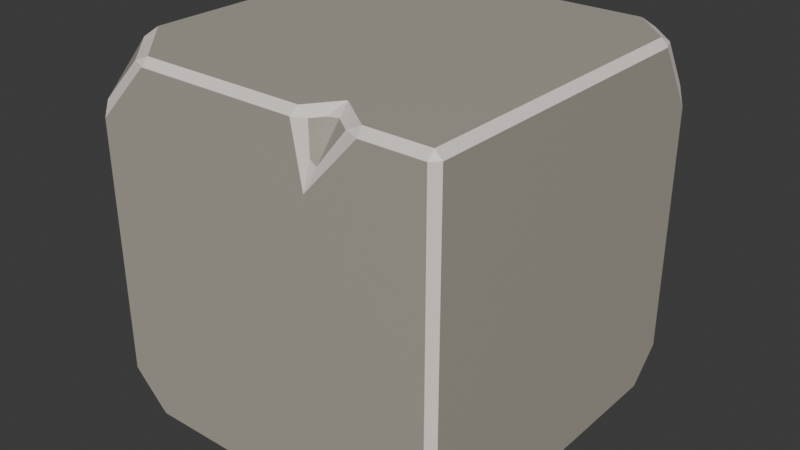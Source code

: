 # Source: sr2x2.blend  (saved by Blender 4.3.34; exported with 4.5.12 LTS)
import bpy
from mathutils import Matrix  # noqa: F401  (used for matrix-valued properties, if any)

bpy.ops.wm.read_factory_settings(use_empty=True)
scene = bpy.context.scene
scene.name = 'Scene'

# ---- collections
col_collection = bpy.data.collections.new('Collection'); scene.collection.children.link(col_collection)

# ---- materials (node trees are filled in below, after node groups)
mat_rock_material_004 = bpy.data.materials.new('rock_material.004')
mat_edges_004 = bpy.data.materials.new('edges.004')

# ---- material node trees
mat_rock_material_004.use_nodes = True; mat_rock_material_004.node_tree.nodes.clear()
_N = mat_rock_material_004.node_tree.nodes; _L = mat_rock_material_004.node_tree.links
n0 = _N.new('ShaderNodeBsdfPrincipled'); n0.name = 'Principled BSDF'; n0.location = (10, 300)
n0.inputs[0].default_value = (0.4371, 0.4087, 0.3452, 1.0)
n1 = _N.new('ShaderNodeOutputMaterial'); n1.name = 'Material Output'; n1.location = (300, 300)
_L.new(n0.outputs[0], n1.inputs[0])
n1.is_active_output = True
mat_edges_004.use_nodes = True; mat_edges_004.node_tree.nodes.clear()
_N = mat_edges_004.node_tree.nodes; _L = mat_edges_004.node_tree.links
n0 = _N.new('ShaderNodeBsdfPrincipled'); n0.name = 'Principled BSDF'; n0.location = (10, 300)
n0.inputs[0].default_value = (0.9131, 0.8199, 0.7715, 1.0)
n1 = _N.new('ShaderNodeOutputMaterial'); n1.name = 'Material Output'; n1.location = (300, 300)
_L.new(n0.outputs[0], n1.inputs[0])
n1.is_active_output = True

# ---- world
world_world = bpy.data.worlds.new('World'); scene.world = world_world
world_world.use_nodes = True; world_world.node_tree.nodes.clear()
_N = world_world.node_tree.nodes; _L = world_world.node_tree.links
n0 = _N.new('ShaderNodeOutputWorld'); n0.name = 'World Output'; n0.location = (300, 300)
n1 = _N.new('ShaderNodeBackground'); n1.name = 'Background'; n1.location = (10, 300)
n1.inputs[0].default_value = (0.05088, 0.05088, 0.05088, 1.0)
_L.new(n1.outputs[0], n0.inputs[0])
n0.is_active_output = True
world_world.color = (0.05088, 0.05088, 0.05088)
world_world.sun_shadow_jitter_overblur = 0.0

# ---- meshes
me_cube_012 = bpy.data.meshes.new('Cube.012')
me_cube_012.from_pydata([(-0.96, 0.96, 2.0), (-0.96, 1.0, 1.96), (-1.0, 0.96, 1.96), (0.96, -1.0, 1.96), (1.0, -0.96, 1.96), (0.96, -0.96, 2.0), (-0.642, -1.0, 1.96), (-0.642, -0.96, 2.0), (-0.7239, -0.9673, 1.967), (-0.96, -0.642, 2.0), (-1.0, -0.642, 1.96), (-0.9673, -0.7239, 1.967), (-0.96, -1.0, 1.642), (-0.9673, -0.9673, 1.724), (-1.0, -0.96, 1.642), (-0.96, 0.9717, 0.1722), (-1.0, 0.96, 0.2171), (-0.96, 1.0, 0.2405), (-0.96, 0.7595, 0.0), (-1.0, 0.7829, 0.04), (-0.96, 0.8278, 0.02828), (0.96, 0.8278, 0.02828), (1.0, 0.7829, 0.04), (0.96, 0.7595, 0.0), (1.0, 0.96, 0.2171), (0.96, 0.9717, 0.1722), (0.96, 1.0, 0.2405), (1.0, -0.96, 0.4213), (0.96, -1.0, 0.425), (0.9645, -0.9689, 0.3475), (0.4349, -1.0, 0.04), (0.4349, -0.96, 0.0), (0.533, -0.9689, 0.03114), (1.0, -0.5787, 0.04), (0.9645, -0.6525, 0.03114), (0.96, -0.575, 0.0), (0.7272, 1.0, 1.96), (0.7325, 0.96, 2.0), (0.803, 0.9694, 1.964), (0.96, 0.7325, 2.0), (1.0, 0.7272, 1.96), (0.9694, 0.803, 1.964), (0.96, 1.0, 1.597), (0.9694, 0.9694, 1.704), (1.0, 0.96, 1.597), (-0.2613, -1.0, 0.04), (-0.2699, -0.96, 0.0), (0.0, 0.8278, 0.02828), (-0.006135, 0.7595, 0.0), (0.0, 0.9717, 0.1722), (-0.002789, 1.0, 0.2405), (-0.07595, 0.8629, 1.977), (-0.1224, 0.8596, 1.977), (-0.08411, 0.7771, 2.0), (0.07333, 0.96, 2.0), (0.06568, 1.0, 1.96), (-0.01314, 0.9662, 1.967), (-0.1336, 0.9779, 1.855), (-0.08741, 0.9762, 1.86), (-0.1096, 1.0, 1.772), (-0.2967, 0.96, 2.0), (-0.2259, 0.9686, 1.967), (-0.3112, 1.0, 1.96), (0.2816, -0.96, 2.0), (0.2696, -1.0, 1.96), (0.3388, -0.9677, 1.96), (0.3493, -0.977, 1.792), (0.3274, -1.0, 1.639), (0.3869, -0.9798, 1.769), (0.6219, -1.0, 1.96), (0.615, -0.96, 2.0), (0.5422, -0.9717, 1.965), (0.3803, -0.9115, 1.96), (0.4407, -0.8966, 1.965), (0.3992, -0.8007, 2.0), (-0.7577, -0.96, 0.0), (-0.7577, -1.0, 0.04), (-0.8395, -0.9673, 0.03266), (-0.96, -1.0, 0.2423), (-1.0, -0.96, 0.2423), (-0.9673, -0.9673, 0.1605), (-0.96, -0.7577, 0.0), (-0.9673, -0.8395, 0.03266), (-1.0, -0.7577, 0.04)], [], [(39, 37, 54, 53, 74, 70, 5), (29, 32, 34), (21, 47, 49, 25), (47, 20, 15, 49), (50, 59, 55, 36, 42, 26), (18, 48, 46, 75, 81), (48, 23, 35, 31, 46), (38, 41, 43), (45, 67, 64, 6, 12, 78, 76), (51, 56, 58), (65, 66, 72), (22, 24, 44, 40, 4, 27, 33), (17, 1, 62, 59, 50), (61, 52, 57), (30, 28, 3, 69, 67, 45), (77, 80, 82), (83, 79, 14, 10, 2, 16, 19), (68, 71, 73), (8, 11, 13), (0, 1, 2), (3, 4, 5), (6, 7, 8), (9, 10, 11), (12, 13, 14), (15, 16, 17), (18, 19, 20), (21, 22, 23), (24, 25, 26), (27, 28, 29), (30, 31, 32), (33, 34, 35), (36, 37, 38), (39, 40, 41), (42, 43, 44), (51, 52, 53), (54, 55, 56), (57, 58, 59), (60, 61, 62), (63, 64, 65), (66, 67, 68), (69, 70, 71), (72, 73, 74), (75, 76, 77), (78, 79, 80), (81, 82, 83), (12, 6, 8, 13), (7, 9, 11, 8), (10, 14, 13, 11), (9, 0, 2, 10), (24, 22, 21, 25), (48, 18, 20, 47), (19, 16, 15, 20), (50, 26, 25, 49), (1, 17, 16, 2), (33, 27, 29, 34), (28, 30, 32, 29), (31, 35, 34, 32), (46, 31, 30, 45), (27, 4, 3, 28), (22, 33, 35, 23), (42, 36, 38, 43), (37, 39, 41, 38), (40, 44, 43, 41), (44, 24, 26, 42), (4, 40, 39, 5), (23, 48, 47, 21), (17, 50, 49, 15), (51, 58, 57, 52), (60, 53, 52, 61), (53, 54, 56, 51), (55, 59, 58, 56), (59, 62, 61, 57), (0, 60, 62, 1), (36, 55, 54, 37), (74, 63, 65, 72), (64, 67, 66, 65), (67, 69, 71, 68), (70, 74, 73, 71), (6, 64, 63, 7), (69, 3, 5, 70), (68, 73, 72, 66), (81, 75, 77, 82), (76, 78, 80, 77), (79, 83, 82, 80), (75, 46, 45, 76), (14, 79, 78, 12), (18, 81, 83, 19), (63, 74, 53, 60, 0, 9, 7)])
me_cube_012.polygons.foreach_set('material_index', [0, 0, 0, 0, 0, 0, 0, 0, 0, 0, 0, 0, 0, 0, 0, 0, 0, 0, 0, 1, 1, 1, 1, 1, 1, 1, 1, 1, 1, 1, 1, 1, 1, 1, 1, 1, 1, 1, 1, 1, 1, 1, 1, 1, 1, 1, 1, 1, 1, 1, 1, 1, 1, 1, 1, 1, 1, 1, 1, 1, 1, 1, 1, 1, 1, 1, 1, 0, 1, 1, 1, 1, 1, 1, 1, 1, 1, 1, 1, 1, 0, 1, 1, 1, 1, 1, 1, 0])
_uv = me_cube_012.uv_layers.new(name='UVMap')
_uv.uv.foreach_set('vector', [0.63, 0.5334, 0.6584, 0.505, 0.7408, 0.505, 0.7605, 0.5279, 0.7001, 0.7251, 0.6731, 0.745, 0.63, 0.745, 0.4184, 0.7505, 0.3789, 0.8045, 0.3789, 0.711, 0.37, 0.5215, 0.25, 0.5215, 0.25, 0.5035, 0.37, 0.5035, 0.25, 0.5215, 0.13, 0.5215, 0.13, 0.5035, 0.25, 0.5035, 0.4051, 0.3747, 0.5965, 0.3613, 0.62, 0.3832, 0.62, 0.4659, 0.5746, 0.495, 0.4051, 0.495, 0.13, 0.5301, 0.2492, 0.5301, 0.2163, 0.745, 0.1553, 0.745, 0.13, 0.7197, 0.2492, 0.5301, 0.37, 0.5301, 0.37, 0.6969, 0.3044, 0.745, 0.2163, 0.745, 0.6204, 0.4792, 0.6204, 0.5208, 0.588, 0.5, 0.38, 0.9077, 0.5799, 0.8341, 0.62, 0.8413, 0.62, 0.9552, 0.5802, 0.995, 0.4053, 0.995, 0.38, 0.9697, 0.7376, 0.4982, 0.7211, 0.4777, 0.6409, 0.3971, 0.6913, 0.7574, 0.6217, 0.8078, 0.6861, 0.7504, 0.38, 0.5271, 0.4021, 0.505, 0.5746, 0.505, 0.62, 0.5341, 0.62, 0.745, 0.4277, 0.745, 0.38, 0.6973, 0.4051, 0.255, 0.62, 0.255, 0.62, 0.3361, 0.5965, 0.3613, 0.4051, 0.3747, 0.6463, 0.376, 0.7234, 0.4761, 0.6248, 0.3789, 0.38, 0.8206, 0.4281, 0.755, 0.62, 0.755, 0.62, 0.7973, 0.5799, 0.8341, 0.38, 0.9077, 0.2215, 0.6818, 0.363, 0.8233, 0.347, 0.2732, 0.38, 0.03029, 0.4053, 0.005, 0.5802, 0.005, 0.62, 0.04475, 0.62, 0.245, 0.4021, 0.245, 0.38, 0.2229, 0.6062, 0.814, 0.6348, 0.7895, 0.6724, 0.7552, 0.6448, 0.8418, 0.8231, 0.6636, 0.6144, 0.1592, 0.625, 0.245, 0.62, 0.25, 0.62, 0.245, 0.62, 0.755, 0.62, 0.75, 0.625, 0.755, 0.62, 0.9552, 0.625, 0.9552, 0.6189, 0.9634, 0.625, 0.04475, 0.62, 0.04475, 0.6189, 0.03656, 0.5802, 0.0, 0.5884, 0.006124, 0.5802, 0.005, 0.13, 0.5035, 0.125, 0.5015, 0.13, 0.5, 0.13, 0.5301, 0.125, 0.5271, 0.13, 0.5251, 0.37, 0.5251, 0.375, 0.5271, 0.37, 0.5301, 0.375, 0.5015, 0.37, 0.5035, 0.37, 0.5, 0.4277, 0.745, 0.4281, 0.755, 0.4184, 0.7505, 0.3044, 0.75, 0.3044, 0.745, 0.3148, 0.7436, 0.375, 0.6973, 0.3687, 0.704, 0.37, 0.6969, 0.62, 0.4659, 0.625, 0.4666, 0.6187, 0.4727, 0.625, 0.5334, 0.62, 0.5341, 0.6187, 0.5273, 0.5746, 0.495, 0.588, 0.5, 0.5746, 0.505, 0.7302, 0.4886, 0.7234, 0.4761, 0.7625, 0.5213, 0.625, 0.3842, 0.62, 0.3832, 0.6191, 0.3753, 0.6053, 0.3568, 0.6027, 0.3596, 0.5965, 0.3613, 0.625, 0.3379, 0.6186, 0.3446, 0.62, 0.3361, 0.625, 0.8398, 0.62, 0.8413, 0.6195, 0.8355, 0.5986, 0.8334, 0.5799, 0.8341, 0.595, 0.8328, 0.62, 0.7973, 0.625, 0.7981, 0.6182, 0.8046, 0.6861, 0.7504, 0.6827, 0.7458, 0.6981, 0.7318, 0.1553, 0.745, 0.1553, 0.75, 0.1471, 0.7439, 0.4053, 0.0, 0.4053, 0.005, 0.3971, 0.006124, 0.13, 0.7197, 0.1311, 0.7279, 0.125, 0.7197, 0.5802, 0.995, 0.62, 0.9552, 0.6189, 0.9634, 0.5884, 0.9939, 0.8302, 0.745, 0.87, 0.7052, 0.8689, 0.7134, 0.8384, 0.7439, 0.62, 0.04475, 0.5802, 0.005, 0.5884, 0.006124, 0.6189, 0.03656, 0.625, 0.04475, 0.625, 0.245, 0.62, 0.245, 0.62, 0.04475, 0.375, 0.5015, 0.375, 0.5236, 0.37, 0.5215, 0.37, 0.5035, 0.2492, 0.5301, 0.13, 0.5301, 0.13, 0.5215, 0.25, 0.5215, 0.125, 0.5236, 0.125, 0.5015, 0.13, 0.5035, 0.13, 0.5215, 0.25, 0.5, 0.37, 0.5, 0.37, 0.5035, 0.25, 0.5035, 0.62, 0.255, 0.4051, 0.255, 0.4021, 0.245, 0.62, 0.245, 0.38, 0.6973, 0.4277, 0.745, 0.4184, 0.7505, 0.3789, 0.711, 0.4281, 0.755, 0.38, 0.8206, 0.3789, 0.8045, 0.4184, 0.7505, 0.3044, 0.745, 0.37, 0.6969, 0.3687, 0.704, 0.3148, 0.7436, 0.2163, 0.745, 0.3044, 0.745, 0.3044, 0.75, 0.2173, 0.75, 0.4277, 0.745, 0.62, 0.745, 0.62, 0.755, 0.4281, 0.755, 0.38, 0.5271, 0.38, 0.6973, 0.37, 0.6969, 0.37, 0.5301, 0.5746, 0.495, 0.62, 0.4659, 0.6204, 0.4792, 0.588, 0.5, 0.625, 0.4716, 0.625, 0.5284, 0.6204, 0.5208, 0.6204, 0.4792, 0.62, 0.5341, 0.5746, 0.505, 0.588, 0.5, 0.6204, 0.5208, 0.5746, 0.505, 0.4021, 0.505, 0.4051, 0.495, 0.5746, 0.495, 0.62, 0.745, 0.62, 0.5341, 0.63, 0.5334, 0.63, 0.745, 0.37, 0.5301, 0.2492, 0.5301, 0.25, 0.5215, 0.37, 0.5215, 0.13, 0.5, 0.2497, 0.5, 0.25, 0.5035, 0.13, 0.5035, 0.7376, 0.4982, 0.6409, 0.3971, 0.6248, 0.3789, 0.7234, 0.4761, 0.6391, 0.3566, 0.7625, 0.5213, 0.7234, 0.4761, 0.6463, 0.376, 0.7605, 0.5279, 0.7408, 0.505, 0.7211, 0.4777, 0.7376, 0.4982, 0.62, 0.3832, 0.5965, 0.3613, 0.6063, 0.3654, 0.6191, 0.3753, 0.5965, 0.3613, 0.62, 0.3361, 0.6463, 0.376, 0.6248, 0.3789, 0.625, 0.255, 0.625, 0.3378, 0.62, 0.3361, 0.62, 0.255, 0.62, 0.4659, 0.62, 0.3832, 0.625, 0.3842, 0.625, 0.4666, 0.7001, 0.7251, 0.7148, 0.745, 0.6913, 0.7574, 0.6861, 0.7504, 0.62, 0.8413, 0.5799, 0.8341, 0.5986, 0.8334, 0.6195, 0.8355, 0.5799, 0.8341, 0.62, 0.7973, 0.6348, 0.7895, 0.6062, 0.814, 0.6315, 0.7924, 0.6981, 0.7318, 0.6724, 0.7552, 0.6348, 0.7895, 0.62, 0.9552, 0.62, 0.8413, 0.625, 0.8398, 0.625, 0.9552, 0.62, 0.7973, 0.62, 0.755, 0.625, 0.755, 0.625, 0.7981, 0.6062, 0.814, 0.6724, 0.7552, 0.6861, 0.7504, 0.6217, 0.8078, 0.13, 0.7197, 0.1553, 0.745, 0.1471, 0.7439, 0.1311, 0.7279, 0.38, 0.9697, 0.4053, 0.995, 0.3971, 0.9939, 0.3811, 0.9779, 0.4053, 0.005, 0.38, 0.03029, 0.3811, 0.0221, 0.3971, 0.006124, 0.1553, 0.745, 0.2163, 0.745, 0.2155, 0.75, 0.1553, 0.75, 0.5802, 0.005, 0.4053, 0.005, 0.4053, 0.0, 0.5802, 0.0, 0.13, 0.5301, 0.13, 0.7197, 0.125, 0.7197, 0.125, 0.5271, 0.7148, 0.745, 0.7001, 0.7251, 0.7605, 0.5279, 0.7871, 0.505, 0.87, 0.505, 0.87, 0.7052, 0.8302, 0.745])
me_cube_012.materials.append(mat_rock_material_004)
me_cube_012.materials.append(mat_edges_004)
me_cube_012.update()

# ---- objects
ob_2x2 = bpy.data.objects.new('2x2', me_cube_012)

# ---- transforms, parenting, visibility, modifiers, constraints
ob_2x2.location = (0.0, 0.0, 0.0)

# ---- collection membership
col_collection.objects.link(ob_2x2)

# ---- scene / render settings (as saved in the file)
scene.frame_start = 1; scene.frame_end = 250; scene.frame_set(1)
scene.render.engine = 'BLENDER_EEVEE_NEXT'
bpy.context.view_layer.update()

# ---- added for rendering (the .blend has no active camera and no usable light): camera, sun
cam_auto = bpy.data.cameras.new('AutoCamera')
cam_auto.lens = 50.0
cam_auto.sensor_width = 36.0
cam_auto.clip_end = 1000.0
ob_auto_camera = bpy.data.objects.new('AutoCamera', cam_auto)
scene.collection.objects.link(ob_auto_camera)
ob_auto_camera.location = (3.20507, -3.84609, 3.56406)
ob_auto_camera.rotation_euler = (1.09748, -7.21219e-08, 0.694738)
scene.camera = ob_auto_camera
light_auto_sun = bpy.data.lights.new('AutoSun', 'SUN')
light_auto_sun.energy = 3.0
light_auto_sun.angle = 0.0523599
ob_auto_sun = bpy.data.objects.new('AutoSun', light_auto_sun)
scene.collection.objects.link(ob_auto_sun)
ob_auto_sun.rotation_euler = (0.872665, 0.174533, 0.523599)
bpy.context.view_layer.update()
